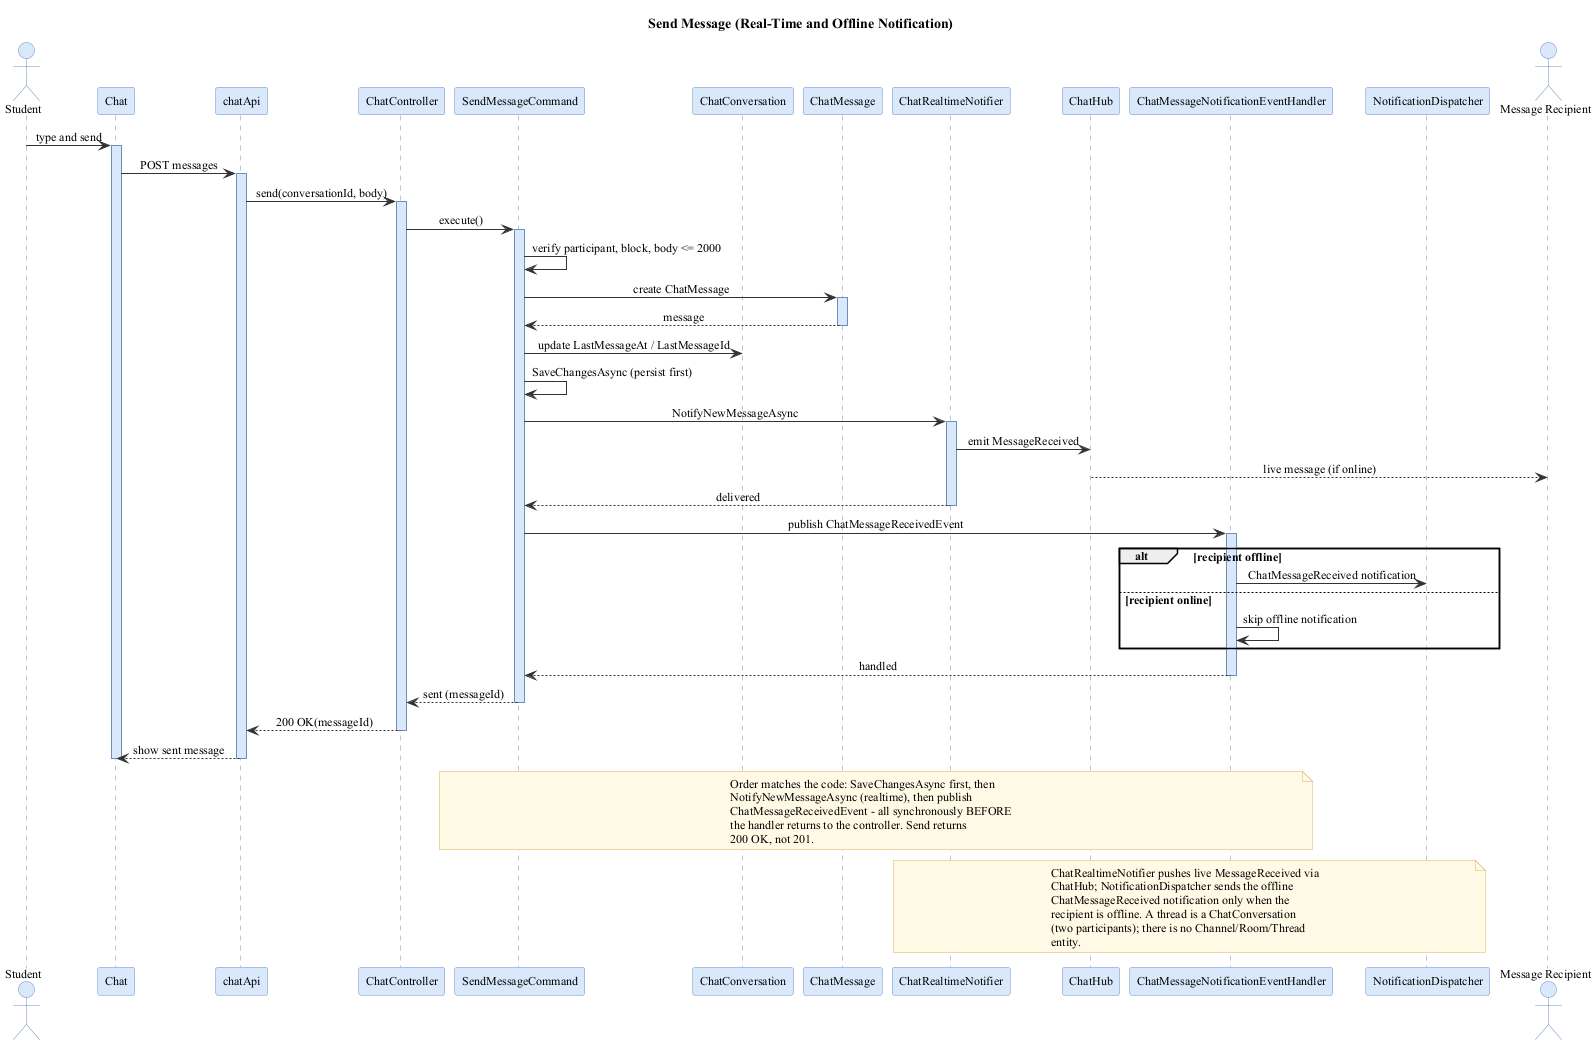

The diagram above was rendered by PlantUML. Its source (embedded in the PNG):
@startuml
skinparam backgroundColor white
skinparam shadowing false
skinparam defaultFontName "Times New Roman"
skinparam defaultFontSize 12
skinparam sequenceMessageAlign center
skinparam sequence {
  ArrowColor #333333
  LifeLineBorderColor #6C8EBF
  LifeLineBackgroundColor #DAE8FC
  ParticipantBorderColor #6C8EBF
  ParticipantBackgroundColor #DAE8FC
  ParticipantFontColor black
  ActorBorderColor #6C8EBF
  ActorBackgroundColor #DAE8FC
}
skinparam note {
  BackgroundColor #FFF9E6
  BorderColor #D6B656
}
title Send Message (Real-Time and Offline Notification)
actor Student as ST
participant "Chat" as PAGE
participant "chatApi" as API
participant "ChatController" as CTRL
participant "SendMessageCommand" as CMD
participant "ChatConversation" as CONV
participant "ChatMessage" as MSG
participant "ChatRealtimeNotifier" as RT
participant "ChatHub" as HUB
participant "ChatMessageNotificationEventHandler" as HANDLER
participant "NotificationDispatcher" as NOTIF
actor "Message Recipient" as MR
ST -> PAGE ++ : type and send
PAGE -> API ++ : POST messages
API -> CTRL ++ : send(conversationId, body)
CTRL -> CMD ++ : execute()
CMD -> CMD : verify participant, block, body <= 2000
CMD -> MSG ++ : create ChatMessage
MSG --> CMD -- : message
CMD -> CONV : update LastMessageAt / LastMessageId
CMD -> CMD : SaveChangesAsync (persist first)
CMD -> RT ++ : NotifyNewMessageAsync
RT -> HUB : emit MessageReceived
HUB --> MR : live message (if online)
RT --> CMD -- : delivered
CMD -> HANDLER ++ : publish ChatMessageReceivedEvent
alt recipient offline
  HANDLER -> NOTIF : ChatMessageReceived notification
else recipient online
  HANDLER -> HANDLER : skip offline notification
end
HANDLER --> CMD -- : handled
CMD --> CTRL -- : sent (messageId)
CTRL --> API -- : 200 OK(messageId)
API --> PAGE -- : show sent message
deactivate PAGE
note over CMD, HANDLER
  Order matches the code: SaveChangesAsync first, then
  NotifyNewMessageAsync (realtime), then publish
  ChatMessageReceivedEvent - all synchronously BEFORE
  the handler returns to the controller. Send returns
  200 OK, not 201.
end note
note over RT, NOTIF
  ChatRealtimeNotifier pushes live MessageReceived via
  ChatHub; NotificationDispatcher sends the offline
  ChatMessageReceived notification only when the
  recipient is offline. A thread is a ChatConversation
  (two participants); there is no Channel/Room/Thread
  entity.
end note
@enduml